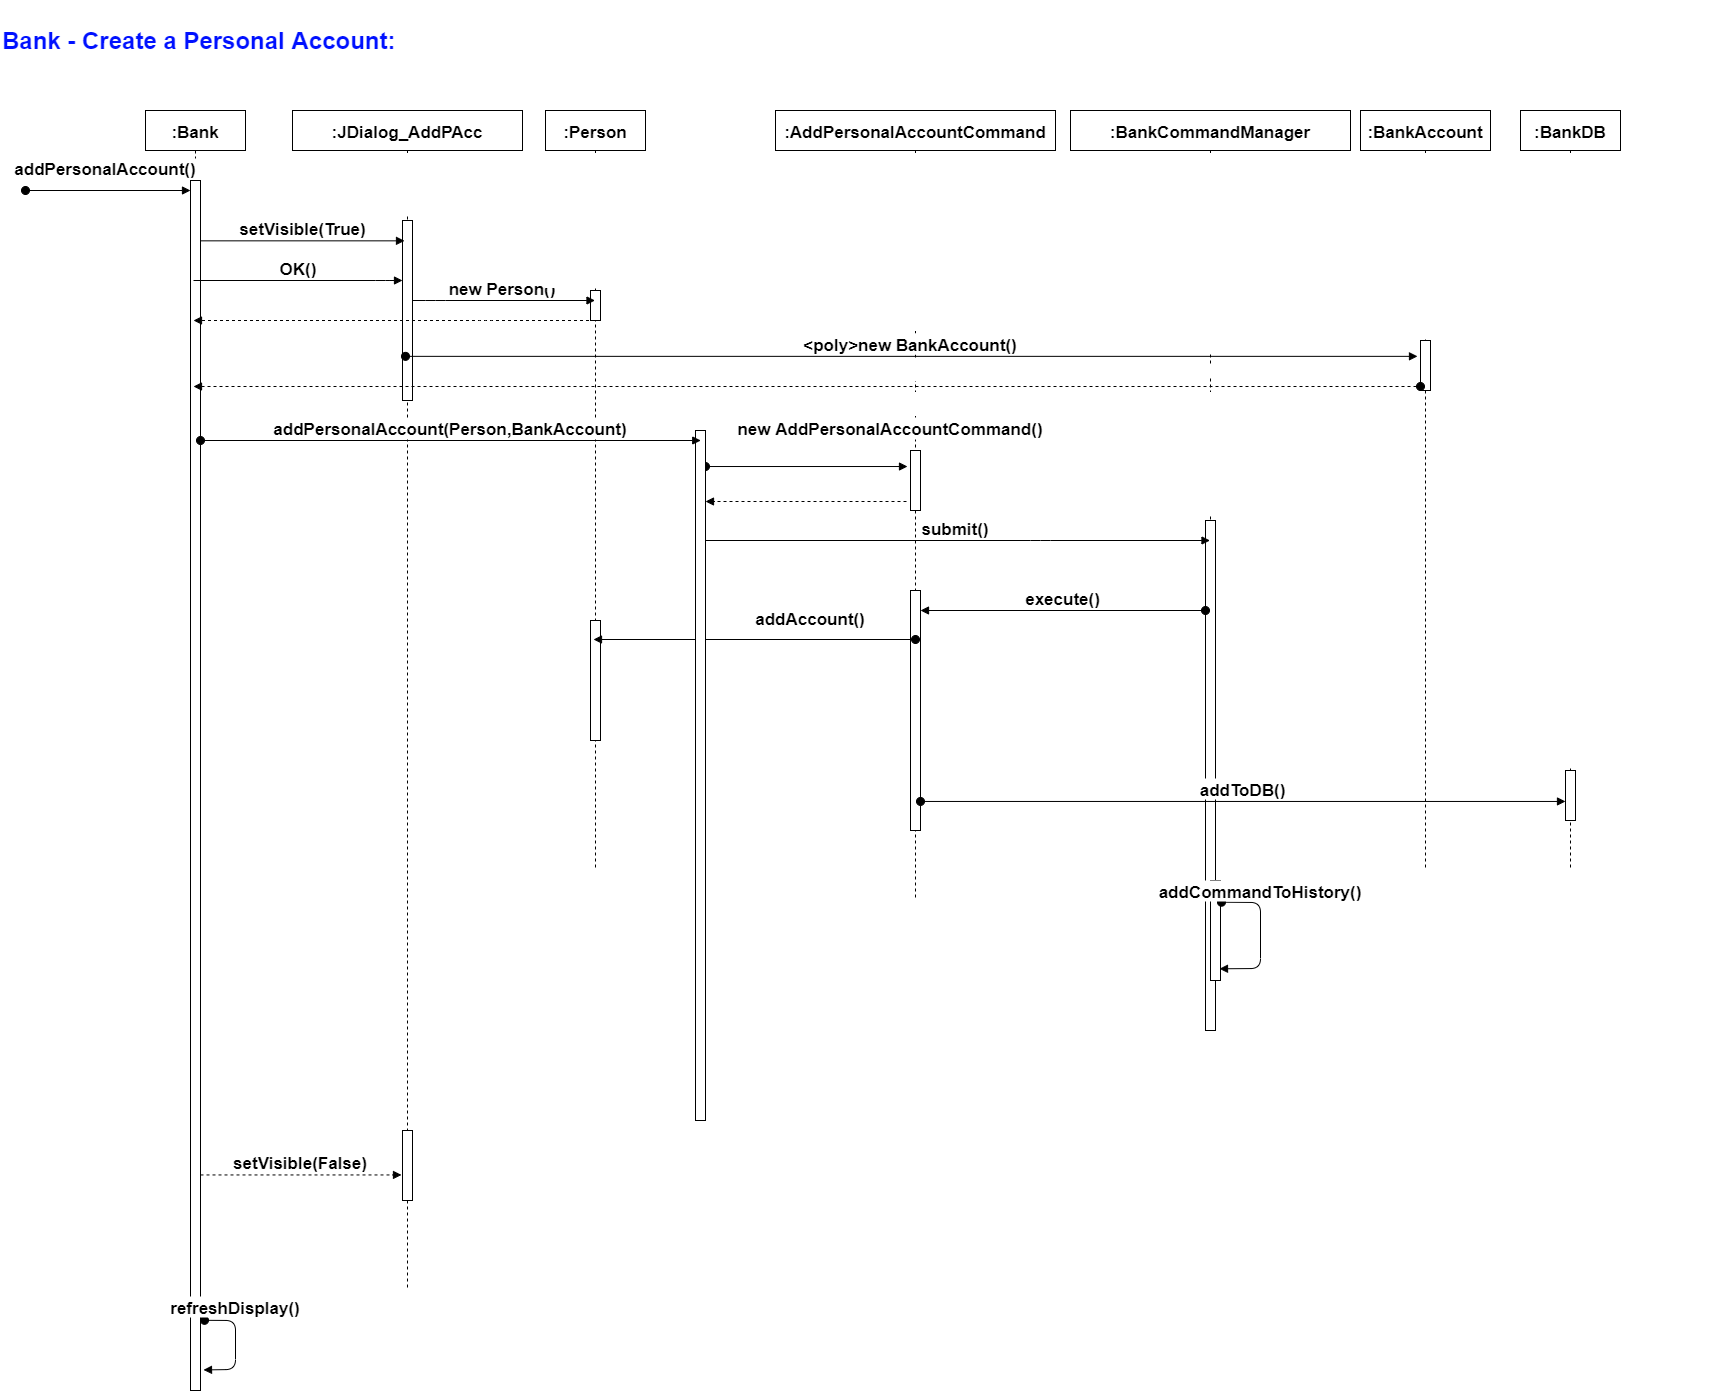

The diagram above was exported from draw.io. Its source (the exported page's mxGraphModel, read from the mxfile embedded in the PNG):
<mxGraphModel dx="4405" dy="2943" grid="1" gridSize="10" guides="1" tooltips="1" connect="1" arrows="1" fold="1" page="1" pageScale="1" pageWidth="850" pageHeight="1100" math="0" shadow="0">
  <root>
    <mxCell id="0" />
    <mxCell id="1" parent="0" />
    <mxCell id="2" value=":Bank" style="shape=umlLifeline;perimeter=lifelinePerimeter;container=1;collapsible=0;recursiveResize=0;rounded=0;shadow=0;strokeWidth=1;fontSize=17;fontStyle=1" vertex="1" parent="1">
      <mxGeometry x="205" y="-930" width="100" height="1280" as="geometry" />
    </mxCell>
    <mxCell id="3" value="" style="points=[];perimeter=orthogonalPerimeter;rounded=0;shadow=0;strokeWidth=1;fontSize=17;fontStyle=1" vertex="1" parent="2">
      <mxGeometry x="45" y="70" width="10" height="1210" as="geometry" />
    </mxCell>
    <mxCell id="4" value="refreshDisplay()" style="verticalAlign=bottom;startArrow=oval;endArrow=block;startSize=8;shadow=0;strokeWidth=1;exitX=1.4;exitY=0.942;exitDx=0;exitDy=0;exitPerimeter=0;fontSize=17;entryX=1.3;entryY=0.983;entryDx=0;entryDy=0;entryPerimeter=0;fontStyle=1" edge="1" parent="2" source="3" target="3">
      <mxGeometry x="-0.4657" relative="1" as="geometry">
        <mxPoint x="61" y="800" as="sourcePoint" />
        <mxPoint x="59" y="866.5999999999999" as="targetPoint" />
        <Array as="points">
          <mxPoint x="90" y="1210" />
          <mxPoint x="90" y="1259" />
        </Array>
        <mxPoint as="offset" />
      </mxGeometry>
    </mxCell>
    <mxCell id="5" value=":JDialog_AddPAcc" style="shape=umlLifeline;perimeter=lifelinePerimeter;container=1;collapsible=0;recursiveResize=0;rounded=0;shadow=0;strokeWidth=1;fontSize=17;fontStyle=1" vertex="1" parent="1">
      <mxGeometry x="352" y="-930" width="230" height="1180" as="geometry" />
    </mxCell>
    <mxCell id="6" value="" style="points=[];perimeter=orthogonalPerimeter;rounded=0;shadow=0;strokeWidth=1;fontSize=17;fontStyle=1" vertex="1" parent="5">
      <mxGeometry x="110" y="110" width="10" height="180" as="geometry" />
    </mxCell>
    <mxCell id="7" value="" style="points=[];perimeter=orthogonalPerimeter;rounded=0;shadow=0;strokeWidth=1;fontSize=17;fontStyle=1" vertex="1" parent="5">
      <mxGeometry x="110" y="1020" width="10" height="70" as="geometry" />
    </mxCell>
    <mxCell id="8" value="setVisible(True)" style="verticalAlign=bottom;endArrow=block;entryX=0.2;entryY=0.113;shadow=0;strokeWidth=1;entryDx=0;entryDy=0;entryPerimeter=0;fontSize=17;fontStyle=1" edge="1" source="3" target="6" parent="1">
      <mxGeometry relative="1" as="geometry">
        <mxPoint x="205" y="-810" as="sourcePoint" />
        <mxPoint x="370" y="-799.9999999999999" as="targetPoint" />
      </mxGeometry>
    </mxCell>
    <mxCell id="9" value="OK()" style="verticalAlign=bottom;endArrow=block;shadow=0;strokeWidth=1;fontSize=17;fontStyle=1" edge="1" source="2" target="6" parent="1">
      <mxGeometry relative="1" as="geometry">
        <mxPoint x="255" y="-730" as="sourcePoint" />
        <mxPoint x="397.5" y="-730" as="targetPoint" />
        <Array as="points">
          <mxPoint x="445" y="-760" />
        </Array>
      </mxGeometry>
    </mxCell>
    <mxCell id="10" value=":AddPersonalAccountCommand" style="shape=umlLifeline;perimeter=lifelinePerimeter;container=1;collapsible=0;recursiveResize=0;rounded=0;shadow=0;strokeWidth=1;fontSize=17;fontStyle=1" vertex="1" parent="1">
      <mxGeometry x="835" y="-930" width="280" height="790" as="geometry" />
    </mxCell>
    <mxCell id="11" value="" style="points=[];perimeter=orthogonalPerimeter;rounded=0;shadow=0;strokeWidth=1;fontSize=17;fontStyle=1" vertex="1" parent="10">
      <mxGeometry x="135" y="480" width="10" height="240" as="geometry" />
    </mxCell>
    <mxCell id="12" value="" style="points=[];perimeter=orthogonalPerimeter;rounded=0;shadow=0;strokeWidth=1;fontSize=17;fontStyle=1" vertex="1" parent="10">
      <mxGeometry x="135" y="340" width="10" height="60" as="geometry" />
    </mxCell>
    <mxCell id="13" value="new AddPersonalAccountCommand()" style="verticalAlign=bottom;startArrow=oval;endArrow=block;startSize=8;shadow=0;strokeWidth=1;entryX=-0.3;entryY=0.267;entryDx=0;entryDy=0;entryPerimeter=0;fontSize=17;fontStyle=1" edge="1" source="37" target="12" parent="1">
      <mxGeometry x="0.8317" y="26" relative="1" as="geometry">
        <mxPoint x="370" y="-650" as="sourcePoint" />
        <mxPoint x="830" y="-573" as="targetPoint" />
        <mxPoint as="offset" />
      </mxGeometry>
    </mxCell>
    <mxCell id="14" value=":BankCommandManager" style="shape=umlLifeline;perimeter=lifelinePerimeter;container=1;collapsible=0;recursiveResize=0;rounded=0;shadow=0;strokeWidth=1;fontSize=17;fontStyle=1" vertex="1" parent="1">
      <mxGeometry x="1130" y="-930" width="280" height="920" as="geometry" />
    </mxCell>
    <mxCell id="15" value="" style="points=[];perimeter=orthogonalPerimeter;rounded=0;shadow=0;strokeWidth=1;fontSize=17;fontStyle=1" vertex="1" parent="14">
      <mxGeometry x="135" y="410" width="10" height="510" as="geometry" />
    </mxCell>
    <mxCell id="16" value="" style="points=[];perimeter=orthogonalPerimeter;rounded=0;shadow=0;strokeWidth=1;fontSize=17;fontStyle=1" vertex="1" parent="14">
      <mxGeometry x="140" y="770" width="10" height="100" as="geometry" />
    </mxCell>
    <mxCell id="17" value="addCommandToHistory()" style="verticalAlign=bottom;startArrow=oval;endArrow=block;startSize=8;shadow=0;strokeWidth=1;exitX=1.1;exitY=0.217;exitDx=0;exitDy=0;exitPerimeter=0;entryX=0.9;entryY=0.883;entryDx=0;entryDy=0;entryPerimeter=0;fontSize=17;fontStyle=1" edge="1" parent="14" source="16" target="16">
      <mxGeometry x="-0.4657" relative="1" as="geometry">
        <mxPoint x="340" y="670" as="sourcePoint" />
        <mxPoint x="410" y="630" as="targetPoint" />
        <Array as="points">
          <mxPoint x="190" y="792" />
          <mxPoint x="190" y="858" />
        </Array>
        <mxPoint as="offset" />
      </mxGeometry>
    </mxCell>
    <mxCell id="18" value="" style="verticalAlign=bottom;endArrow=block;shadow=0;strokeWidth=1;dashed=1;exitX=-0.4;exitY=0.85;exitDx=0;exitDy=0;exitPerimeter=0;fontSize=17;fontStyle=1" edge="1" source="12" target="37" parent="1">
      <mxGeometry relative="1" as="geometry">
        <mxPoint x="745" y="-621" as="sourcePoint" />
        <mxPoint x="390" y="-539" as="targetPoint" />
      </mxGeometry>
    </mxCell>
    <mxCell id="19" value="submit()" style="verticalAlign=bottom;startArrow=oval;endArrow=block;startSize=8;shadow=0;strokeWidth=1;fontSize=17;fontStyle=1" edge="1" target="14" parent="1">
      <mxGeometry relative="1" as="geometry">
        <mxPoint x="760" y="-500" as="sourcePoint" />
        <mxPoint x="755" y="-570" as="targetPoint" />
        <Array as="points">
          <mxPoint x="1100" y="-500" />
        </Array>
      </mxGeometry>
    </mxCell>
    <mxCell id="20" value=":Person" style="shape=umlLifeline;perimeter=lifelinePerimeter;container=1;collapsible=0;recursiveResize=0;rounded=0;shadow=0;strokeWidth=1;fontSize=17;fontStyle=1" vertex="1" parent="1">
      <mxGeometry x="605" y="-930" width="100" height="760" as="geometry" />
    </mxCell>
    <mxCell id="21" value="" style="points=[];perimeter=orthogonalPerimeter;rounded=0;shadow=0;strokeWidth=1;fontSize=17;fontStyle=1" vertex="1" parent="20">
      <mxGeometry x="45" y="180" width="10" height="30" as="geometry" />
    </mxCell>
    <mxCell id="22" value="" style="points=[];perimeter=orthogonalPerimeter;rounded=0;shadow=0;strokeWidth=1;fontSize=17;fontStyle=1" vertex="1" parent="20">
      <mxGeometry x="45" y="510" width="10" height="120" as="geometry" />
    </mxCell>
    <mxCell id="23" value="execute()" style="verticalAlign=bottom;startArrow=oval;endArrow=block;startSize=8;shadow=0;strokeWidth=1;fontSize=17;fontStyle=1" edge="1" parent="1">
      <mxGeometry relative="1" as="geometry">
        <mxPoint x="1265" y="-430" as="sourcePoint" />
        <mxPoint x="980" y="-430" as="targetPoint" />
      </mxGeometry>
    </mxCell>
    <mxCell id="24" value="new Person()" style="verticalAlign=bottom;endArrow=block;shadow=0;strokeWidth=1;fontSize=17;fontStyle=1" edge="1" source="6" target="20" parent="1">
      <mxGeometry relative="1" as="geometry">
        <mxPoint x="467" y="-712" as="sourcePoint" />
        <mxPoint x="561.5" y="-710" as="targetPoint" />
        <Array as="points">
          <mxPoint x="495" y="-740" />
        </Array>
      </mxGeometry>
    </mxCell>
    <mxCell id="25" value="addAccount()" style="verticalAlign=bottom;startArrow=oval;endArrow=block;startSize=8;shadow=0;strokeWidth=1;fontSize=17;fontStyle=1" edge="1" target="20" parent="1">
      <mxGeometry x="-0.3448" y="-9" relative="1" as="geometry">
        <mxPoint x="975" y="-401" as="sourcePoint" />
        <mxPoint x="763" y="-401" as="targetPoint" />
        <mxPoint as="offset" />
      </mxGeometry>
    </mxCell>
    <mxCell id="26" value="setVisible(False)" style="verticalAlign=bottom;endArrow=block;entryX=-0.1;entryY=0.635;shadow=0;strokeWidth=1;entryDx=0;entryDy=0;entryPerimeter=0;fontSize=17;dashed=1;fontStyle=1" edge="1" source="3" target="7" parent="1">
      <mxGeometry relative="1" as="geometry">
        <mxPoint x="275" y="-240" as="sourcePoint" />
        <mxPoint x="458" y="-239.99" as="targetPoint" />
      </mxGeometry>
    </mxCell>
    <mxCell id="27" value="" style="verticalAlign=bottom;endArrow=block;shadow=0;strokeWidth=1;dashed=1;fontSize=17;fontStyle=1" edge="1" source="20" target="2" parent="1">
      <mxGeometry relative="1" as="geometry">
        <mxPoint x="652" y="-652" as="sourcePoint" />
        <mxPoint x="465" y="-720" as="targetPoint" />
        <Array as="points">
          <mxPoint x="545" y="-720" />
        </Array>
      </mxGeometry>
    </mxCell>
    <mxCell id="28" value=":BankAccount" style="shape=umlLifeline;perimeter=lifelinePerimeter;container=1;collapsible=0;recursiveResize=0;rounded=0;shadow=0;strokeWidth=1;fontSize=17;fontStyle=1" vertex="1" parent="1">
      <mxGeometry x="1420" y="-930" width="130" height="760" as="geometry" />
    </mxCell>
    <mxCell id="29" value="" style="points=[];perimeter=orthogonalPerimeter;rounded=0;shadow=0;strokeWidth=1;fontSize=17;fontStyle=1" vertex="1" parent="28">
      <mxGeometry x="60" y="230" width="10" height="50" as="geometry" />
    </mxCell>
    <mxCell id="30" value="&lt;poly&gt;new BankAccount()" style="verticalAlign=bottom;startArrow=oval;endArrow=block;startSize=8;shadow=0;strokeWidth=1;fontSize=17;entryX=-0.3;entryY=0.317;entryDx=0;entryDy=0;entryPerimeter=0;fontStyle=1" edge="1" source="5" target="29" parent="1">
      <mxGeometry relative="1" as="geometry">
        <mxPoint x="770" y="-370.0000000000001" as="sourcePoint" />
        <mxPoint x="1470" y="-370" as="targetPoint" />
      </mxGeometry>
    </mxCell>
    <mxCell id="31" value=":BankDB" style="shape=umlLifeline;perimeter=lifelinePerimeter;container=1;collapsible=0;recursiveResize=0;rounded=0;shadow=0;strokeWidth=1;fontSize=17;fontStyle=1" vertex="1" parent="1">
      <mxGeometry x="1580" y="-930" width="100" height="760" as="geometry" />
    </mxCell>
    <mxCell id="32" value="" style="points=[];perimeter=orthogonalPerimeter;rounded=0;shadow=0;strokeWidth=1;fontSize=17;fontStyle=1" vertex="1" parent="31">
      <mxGeometry x="45" y="660" width="10" height="50" as="geometry" />
    </mxCell>
    <mxCell id="33" value="addToDB()" style="verticalAlign=bottom;startArrow=oval;endArrow=block;startSize=8;shadow=0;strokeWidth=1;fontSize=17;fontStyle=1;exitX=1;exitY=0.879;exitDx=0;exitDy=0;exitPerimeter=0;" edge="1" source="11" target="32" parent="1">
      <mxGeometry relative="1" as="geometry">
        <mxPoint x="980" y="-230" as="sourcePoint" />
        <mxPoint x="1570" y="-230" as="targetPoint" />
      </mxGeometry>
    </mxCell>
    <mxCell id="34" value="" style="verticalAlign=bottom;startArrow=oval;endArrow=block;startSize=8;shadow=0;strokeWidth=1;fontSize=17;dashed=1;exitX=0;exitY=0.92;exitDx=0;exitDy=0;exitPerimeter=0;fontStyle=1" edge="1" source="29" target="2" parent="1">
      <mxGeometry relative="1" as="geometry">
        <mxPoint x="1470" y="-339" as="sourcePoint" />
        <mxPoint x="1470" y="-340" as="targetPoint" />
        <Array as="points" />
      </mxGeometry>
    </mxCell>
    <mxCell id="35" value="Bank - Create a Personal Account:" style="text;html=1;strokeColor=none;fillColor=none;align=left;verticalAlign=middle;whiteSpace=wrap;rounded=0;fontSize=24;fontStyle=1;fontColor=#0011FF;" vertex="1" parent="1">
      <mxGeometry x="60" y="-1040" width="430" height="80" as="geometry" />
    </mxCell>
    <mxCell id="36" value="addPersonalAccount()" style="verticalAlign=bottom;startArrow=oval;endArrow=block;startSize=8;shadow=0;strokeWidth=1;fontSize=17;fontStyle=1" edge="1" parent="1">
      <mxGeometry x="-0.0303" y="10" relative="1" as="geometry">
        <mxPoint x="85" y="-850" as="sourcePoint" />
        <mxPoint x="250" y="-850" as="targetPoint" />
        <mxPoint as="offset" />
      </mxGeometry>
    </mxCell>
    <mxCell id="37" value="" style="points=[];perimeter=orthogonalPerimeter;rounded=0;shadow=0;strokeWidth=1;fontSize=17;fontStyle=1" vertex="1" parent="1">
      <mxGeometry x="755" y="-610" width="10" height="690" as="geometry" />
    </mxCell>
    <mxCell id="38" value="addPersonalAccount(Person,BankAccount)" style="verticalAlign=bottom;startArrow=oval;endArrow=block;startSize=8;shadow=0;strokeWidth=1;fontSize=17;entryX=-0.3;entryY=0.317;entryDx=0;entryDy=0;entryPerimeter=0;fontStyle=1" edge="1" parent="1">
      <mxGeometry relative="1" as="geometry">
        <mxPoint x="260" y="-600" as="sourcePoint" />
        <mxPoint x="760.2499999999991" y="-600" as="targetPoint" />
      </mxGeometry>
    </mxCell>
  </root>
</mxGraphModel>